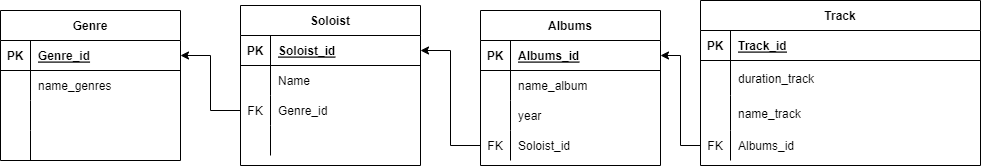

The diagram above was exported from draw.io. Its source (the exported page's mxGraphModel, read from the mxfile embedded in the PNG):
<mxGraphModel dx="1993" dy="901" grid="1" gridSize="10" guides="1" tooltips="1" connect="1" arrows="1" fold="1" page="1" pageScale="1" pageWidth="1654" pageHeight="1169" math="0" shadow="0">
  <root>
    <mxCell id="0" />
    <mxCell id="1" parent="0" />
    <mxCell id="YShdRgJHGlEQJUfZIpML-1" value="Genre" style="shape=table;startSize=30;container=1;collapsible=1;childLayout=tableLayout;fixedRows=1;rowLines=0;fontStyle=1;align=center;resizeLast=1;" vertex="1" parent="1">
      <mxGeometry x="50" y="405" width="180" height="150" as="geometry" />
    </mxCell>
    <mxCell id="YShdRgJHGlEQJUfZIpML-2" value="" style="shape=tableRow;horizontal=0;startSize=0;swimlaneHead=0;swimlaneBody=0;fillColor=none;collapsible=0;dropTarget=0;points=[[0,0.5],[1,0.5]];portConstraint=eastwest;top=0;left=0;right=0;bottom=1;" vertex="1" parent="YShdRgJHGlEQJUfZIpML-1">
      <mxGeometry y="30" width="180" height="30" as="geometry" />
    </mxCell>
    <mxCell id="YShdRgJHGlEQJUfZIpML-3" value="PK" style="shape=partialRectangle;connectable=0;fillColor=none;top=0;left=0;bottom=0;right=0;fontStyle=1;overflow=hidden;" vertex="1" parent="YShdRgJHGlEQJUfZIpML-2">
      <mxGeometry width="30" height="30" as="geometry">
        <mxRectangle width="30" height="30" as="alternateBounds" />
      </mxGeometry>
    </mxCell>
    <mxCell id="YShdRgJHGlEQJUfZIpML-4" value="Genre_id" style="shape=partialRectangle;connectable=0;fillColor=none;top=0;left=0;bottom=0;right=0;align=left;spacingLeft=6;fontStyle=5;overflow=hidden;" vertex="1" parent="YShdRgJHGlEQJUfZIpML-2">
      <mxGeometry x="30" width="150" height="30" as="geometry">
        <mxRectangle width="150" height="30" as="alternateBounds" />
      </mxGeometry>
    </mxCell>
    <mxCell id="YShdRgJHGlEQJUfZIpML-5" value="" style="shape=tableRow;horizontal=0;startSize=0;swimlaneHead=0;swimlaneBody=0;fillColor=none;collapsible=0;dropTarget=0;points=[[0,0.5],[1,0.5]];portConstraint=eastwest;top=0;left=0;right=0;bottom=0;" vertex="1" parent="YShdRgJHGlEQJUfZIpML-1">
      <mxGeometry y="60" width="180" height="30" as="geometry" />
    </mxCell>
    <mxCell id="YShdRgJHGlEQJUfZIpML-6" value="" style="shape=partialRectangle;connectable=0;fillColor=none;top=0;left=0;bottom=0;right=0;editable=1;overflow=hidden;" vertex="1" parent="YShdRgJHGlEQJUfZIpML-5">
      <mxGeometry width="30" height="30" as="geometry">
        <mxRectangle width="30" height="30" as="alternateBounds" />
      </mxGeometry>
    </mxCell>
    <mxCell id="YShdRgJHGlEQJUfZIpML-7" value="name_genres" style="shape=partialRectangle;connectable=0;fillColor=none;top=0;left=0;bottom=0;right=0;align=left;spacingLeft=6;overflow=hidden;" vertex="1" parent="YShdRgJHGlEQJUfZIpML-5">
      <mxGeometry x="30" width="150" height="30" as="geometry">
        <mxRectangle width="150" height="30" as="alternateBounds" />
      </mxGeometry>
    </mxCell>
    <mxCell id="YShdRgJHGlEQJUfZIpML-8" value="" style="shape=tableRow;horizontal=0;startSize=0;swimlaneHead=0;swimlaneBody=0;fillColor=none;collapsible=0;dropTarget=0;points=[[0,0.5],[1,0.5]];portConstraint=eastwest;top=0;left=0;right=0;bottom=0;" vertex="1" parent="YShdRgJHGlEQJUfZIpML-1">
      <mxGeometry y="90" width="180" height="30" as="geometry" />
    </mxCell>
    <mxCell id="YShdRgJHGlEQJUfZIpML-9" value="" style="shape=partialRectangle;connectable=0;fillColor=none;top=0;left=0;bottom=0;right=0;editable=1;overflow=hidden;" vertex="1" parent="YShdRgJHGlEQJUfZIpML-8">
      <mxGeometry width="30" height="30" as="geometry">
        <mxRectangle width="30" height="30" as="alternateBounds" />
      </mxGeometry>
    </mxCell>
    <mxCell id="YShdRgJHGlEQJUfZIpML-10" value="" style="shape=partialRectangle;connectable=0;fillColor=none;top=0;left=0;bottom=0;right=0;align=left;spacingLeft=6;overflow=hidden;" vertex="1" parent="YShdRgJHGlEQJUfZIpML-8">
      <mxGeometry x="30" width="150" height="30" as="geometry">
        <mxRectangle width="150" height="30" as="alternateBounds" />
      </mxGeometry>
    </mxCell>
    <mxCell id="YShdRgJHGlEQJUfZIpML-11" value="" style="shape=tableRow;horizontal=0;startSize=0;swimlaneHead=0;swimlaneBody=0;fillColor=none;collapsible=0;dropTarget=0;points=[[0,0.5],[1,0.5]];portConstraint=eastwest;top=0;left=0;right=0;bottom=0;" vertex="1" parent="YShdRgJHGlEQJUfZIpML-1">
      <mxGeometry y="120" width="180" height="30" as="geometry" />
    </mxCell>
    <mxCell id="YShdRgJHGlEQJUfZIpML-12" value="" style="shape=partialRectangle;connectable=0;fillColor=none;top=0;left=0;bottom=0;right=0;editable=1;overflow=hidden;" vertex="1" parent="YShdRgJHGlEQJUfZIpML-11">
      <mxGeometry width="30" height="30" as="geometry">
        <mxRectangle width="30" height="30" as="alternateBounds" />
      </mxGeometry>
    </mxCell>
    <mxCell id="YShdRgJHGlEQJUfZIpML-13" value="" style="shape=partialRectangle;connectable=0;fillColor=none;top=0;left=0;bottom=0;right=0;align=left;spacingLeft=6;overflow=hidden;" vertex="1" parent="YShdRgJHGlEQJUfZIpML-11">
      <mxGeometry x="30" width="150" height="30" as="geometry">
        <mxRectangle width="150" height="30" as="alternateBounds" />
      </mxGeometry>
    </mxCell>
    <mxCell id="YShdRgJHGlEQJUfZIpML-14" value="Soloist" style="shape=table;startSize=30;container=1;collapsible=1;childLayout=tableLayout;fixedRows=1;rowLines=0;fontStyle=1;align=center;resizeLast=1;" vertex="1" parent="1">
      <mxGeometry x="290" y="400" width="180" height="160" as="geometry" />
    </mxCell>
    <mxCell id="YShdRgJHGlEQJUfZIpML-15" value="" style="shape=tableRow;horizontal=0;startSize=0;swimlaneHead=0;swimlaneBody=0;fillColor=none;collapsible=0;dropTarget=0;points=[[0,0.5],[1,0.5]];portConstraint=eastwest;top=0;left=0;right=0;bottom=1;" vertex="1" parent="YShdRgJHGlEQJUfZIpML-14">
      <mxGeometry y="30" width="180" height="30" as="geometry" />
    </mxCell>
    <mxCell id="YShdRgJHGlEQJUfZIpML-16" value="PK" style="shape=partialRectangle;connectable=0;fillColor=none;top=0;left=0;bottom=0;right=0;fontStyle=1;overflow=hidden;" vertex="1" parent="YShdRgJHGlEQJUfZIpML-15">
      <mxGeometry width="30" height="30" as="geometry">
        <mxRectangle width="30" height="30" as="alternateBounds" />
      </mxGeometry>
    </mxCell>
    <mxCell id="YShdRgJHGlEQJUfZIpML-17" value="Soloist_id" style="shape=partialRectangle;connectable=0;fillColor=none;top=0;left=0;bottom=0;right=0;align=left;spacingLeft=6;fontStyle=5;overflow=hidden;" vertex="1" parent="YShdRgJHGlEQJUfZIpML-15">
      <mxGeometry x="30" width="150" height="30" as="geometry">
        <mxRectangle width="150" height="30" as="alternateBounds" />
      </mxGeometry>
    </mxCell>
    <mxCell id="YShdRgJHGlEQJUfZIpML-18" value="" style="shape=tableRow;horizontal=0;startSize=0;swimlaneHead=0;swimlaneBody=0;fillColor=none;collapsible=0;dropTarget=0;points=[[0,0.5],[1,0.5]];portConstraint=eastwest;top=0;left=0;right=0;bottom=0;" vertex="1" parent="YShdRgJHGlEQJUfZIpML-14">
      <mxGeometry y="60" width="180" height="30" as="geometry" />
    </mxCell>
    <mxCell id="YShdRgJHGlEQJUfZIpML-19" value="" style="shape=partialRectangle;connectable=0;fillColor=none;top=0;left=0;bottom=0;right=0;editable=1;overflow=hidden;" vertex="1" parent="YShdRgJHGlEQJUfZIpML-18">
      <mxGeometry width="30" height="30" as="geometry">
        <mxRectangle width="30" height="30" as="alternateBounds" />
      </mxGeometry>
    </mxCell>
    <mxCell id="YShdRgJHGlEQJUfZIpML-20" value="Name" style="shape=partialRectangle;connectable=0;fillColor=none;top=0;left=0;bottom=0;right=0;align=left;spacingLeft=6;overflow=hidden;" vertex="1" parent="YShdRgJHGlEQJUfZIpML-18">
      <mxGeometry x="30" width="150" height="30" as="geometry">
        <mxRectangle width="150" height="30" as="alternateBounds" />
      </mxGeometry>
    </mxCell>
    <mxCell id="YShdRgJHGlEQJUfZIpML-21" value="" style="shape=tableRow;horizontal=0;startSize=0;swimlaneHead=0;swimlaneBody=0;fillColor=none;collapsible=0;dropTarget=0;points=[[0,0.5],[1,0.5]];portConstraint=eastwest;top=0;left=0;right=0;bottom=0;" vertex="1" parent="YShdRgJHGlEQJUfZIpML-14">
      <mxGeometry y="90" width="180" height="30" as="geometry" />
    </mxCell>
    <mxCell id="YShdRgJHGlEQJUfZIpML-22" value="FK" style="shape=partialRectangle;connectable=0;fillColor=none;top=0;left=0;bottom=0;right=0;editable=1;overflow=hidden;" vertex="1" parent="YShdRgJHGlEQJUfZIpML-21">
      <mxGeometry width="30" height="30" as="geometry">
        <mxRectangle width="30" height="30" as="alternateBounds" />
      </mxGeometry>
    </mxCell>
    <mxCell id="YShdRgJHGlEQJUfZIpML-23" value="Genre_id" style="shape=partialRectangle;connectable=0;fillColor=none;top=0;left=0;bottom=0;right=0;align=left;spacingLeft=6;overflow=hidden;" vertex="1" parent="YShdRgJHGlEQJUfZIpML-21">
      <mxGeometry x="30" width="150" height="30" as="geometry">
        <mxRectangle width="150" height="30" as="alternateBounds" />
      </mxGeometry>
    </mxCell>
    <mxCell id="YShdRgJHGlEQJUfZIpML-24" value="" style="shape=tableRow;horizontal=0;startSize=0;swimlaneHead=0;swimlaneBody=0;fillColor=none;collapsible=0;dropTarget=0;points=[[0,0.5],[1,0.5]];portConstraint=eastwest;top=0;left=0;right=0;bottom=0;" vertex="1" parent="YShdRgJHGlEQJUfZIpML-14">
      <mxGeometry y="120" width="180" height="30" as="geometry" />
    </mxCell>
    <mxCell id="YShdRgJHGlEQJUfZIpML-25" value="" style="shape=partialRectangle;connectable=0;fillColor=none;top=0;left=0;bottom=0;right=0;editable=1;overflow=hidden;" vertex="1" parent="YShdRgJHGlEQJUfZIpML-24">
      <mxGeometry width="30" height="30" as="geometry">
        <mxRectangle width="30" height="30" as="alternateBounds" />
      </mxGeometry>
    </mxCell>
    <mxCell id="YShdRgJHGlEQJUfZIpML-26" value="" style="shape=partialRectangle;connectable=0;fillColor=none;top=0;left=0;bottom=0;right=0;align=left;spacingLeft=6;overflow=hidden;" vertex="1" parent="YShdRgJHGlEQJUfZIpML-24">
      <mxGeometry x="30" width="150" height="30" as="geometry">
        <mxRectangle width="150" height="30" as="alternateBounds" />
      </mxGeometry>
    </mxCell>
    <mxCell id="YShdRgJHGlEQJUfZIpML-27" value="Track" style="shape=table;startSize=30;container=1;collapsible=1;childLayout=tableLayout;fixedRows=1;rowLines=0;fontStyle=1;align=center;resizeLast=1;" vertex="1" parent="1">
      <mxGeometry x="750" y="395" width="280" height="165" as="geometry" />
    </mxCell>
    <mxCell id="YShdRgJHGlEQJUfZIpML-28" value="" style="shape=tableRow;horizontal=0;startSize=0;swimlaneHead=0;swimlaneBody=0;fillColor=none;collapsible=0;dropTarget=0;points=[[0,0.5],[1,0.5]];portConstraint=eastwest;top=0;left=0;right=0;bottom=1;" vertex="1" parent="YShdRgJHGlEQJUfZIpML-27">
      <mxGeometry y="30" width="280" height="30" as="geometry" />
    </mxCell>
    <mxCell id="YShdRgJHGlEQJUfZIpML-29" value="PK" style="shape=partialRectangle;connectable=0;fillColor=none;top=0;left=0;bottom=0;right=0;fontStyle=1;overflow=hidden;" vertex="1" parent="YShdRgJHGlEQJUfZIpML-28">
      <mxGeometry width="30" height="30" as="geometry">
        <mxRectangle width="30" height="30" as="alternateBounds" />
      </mxGeometry>
    </mxCell>
    <mxCell id="YShdRgJHGlEQJUfZIpML-30" value="Track_id" style="shape=partialRectangle;connectable=0;fillColor=none;top=0;left=0;bottom=0;right=0;align=left;spacingLeft=6;fontStyle=5;overflow=hidden;" vertex="1" parent="YShdRgJHGlEQJUfZIpML-28">
      <mxGeometry x="30" width="250" height="30" as="geometry">
        <mxRectangle width="250" height="30" as="alternateBounds" />
      </mxGeometry>
    </mxCell>
    <mxCell id="YShdRgJHGlEQJUfZIpML-31" value="" style="shape=tableRow;horizontal=0;startSize=0;swimlaneHead=0;swimlaneBody=0;fillColor=none;collapsible=0;dropTarget=0;points=[[0,0.5],[1,0.5]];portConstraint=eastwest;top=0;left=0;right=0;bottom=0;" vertex="1" parent="YShdRgJHGlEQJUfZIpML-27">
      <mxGeometry y="60" width="280" height="35" as="geometry" />
    </mxCell>
    <mxCell id="YShdRgJHGlEQJUfZIpML-32" value="" style="shape=partialRectangle;connectable=0;fillColor=none;top=0;left=0;bottom=0;right=0;editable=1;overflow=hidden;" vertex="1" parent="YShdRgJHGlEQJUfZIpML-31">
      <mxGeometry width="30" height="35" as="geometry">
        <mxRectangle width="30" height="35" as="alternateBounds" />
      </mxGeometry>
    </mxCell>
    <mxCell id="YShdRgJHGlEQJUfZIpML-33" value="duration_track" style="shape=partialRectangle;connectable=0;fillColor=none;top=0;left=0;bottom=0;right=0;align=left;spacingLeft=6;overflow=hidden;" vertex="1" parent="YShdRgJHGlEQJUfZIpML-31">
      <mxGeometry x="30" width="250" height="35" as="geometry">
        <mxRectangle width="250" height="35" as="alternateBounds" />
      </mxGeometry>
    </mxCell>
    <mxCell id="YShdRgJHGlEQJUfZIpML-34" value="" style="shape=tableRow;horizontal=0;startSize=0;swimlaneHead=0;swimlaneBody=0;fillColor=none;collapsible=0;dropTarget=0;points=[[0,0.5],[1,0.5]];portConstraint=eastwest;top=0;left=0;right=0;bottom=0;" vertex="1" parent="YShdRgJHGlEQJUfZIpML-27">
      <mxGeometry y="95" width="280" height="35" as="geometry" />
    </mxCell>
    <mxCell id="YShdRgJHGlEQJUfZIpML-35" value="" style="shape=partialRectangle;connectable=0;fillColor=none;top=0;left=0;bottom=0;right=0;editable=1;overflow=hidden;" vertex="1" parent="YShdRgJHGlEQJUfZIpML-34">
      <mxGeometry width="30" height="35" as="geometry">
        <mxRectangle width="30" height="35" as="alternateBounds" />
      </mxGeometry>
    </mxCell>
    <mxCell id="YShdRgJHGlEQJUfZIpML-36" value="name_track" style="shape=partialRectangle;connectable=0;fillColor=none;top=0;left=0;bottom=0;right=0;align=left;spacingLeft=6;overflow=hidden;" vertex="1" parent="YShdRgJHGlEQJUfZIpML-34">
      <mxGeometry x="30" width="250" height="35" as="geometry">
        <mxRectangle width="250" height="35" as="alternateBounds" />
      </mxGeometry>
    </mxCell>
    <mxCell id="YShdRgJHGlEQJUfZIpML-37" value="" style="shape=tableRow;horizontal=0;startSize=0;swimlaneHead=0;swimlaneBody=0;fillColor=none;collapsible=0;dropTarget=0;points=[[0,0.5],[1,0.5]];portConstraint=eastwest;top=0;left=0;right=0;bottom=0;" vertex="1" parent="YShdRgJHGlEQJUfZIpML-27">
      <mxGeometry y="130" width="280" height="30" as="geometry" />
    </mxCell>
    <mxCell id="YShdRgJHGlEQJUfZIpML-38" value="FK" style="shape=partialRectangle;connectable=0;fillColor=none;top=0;left=0;bottom=0;right=0;editable=1;overflow=hidden;" vertex="1" parent="YShdRgJHGlEQJUfZIpML-37">
      <mxGeometry width="30" height="30" as="geometry">
        <mxRectangle width="30" height="30" as="alternateBounds" />
      </mxGeometry>
    </mxCell>
    <mxCell id="YShdRgJHGlEQJUfZIpML-39" value="Albums_id" style="shape=partialRectangle;connectable=0;fillColor=none;top=0;left=0;bottom=0;right=0;align=left;spacingLeft=6;overflow=hidden;" vertex="1" parent="YShdRgJHGlEQJUfZIpML-37">
      <mxGeometry x="30" width="250" height="30" as="geometry">
        <mxRectangle width="250" height="30" as="alternateBounds" />
      </mxGeometry>
    </mxCell>
    <mxCell id="YShdRgJHGlEQJUfZIpML-53" value="Albums" style="shape=table;startSize=30;container=1;collapsible=1;childLayout=tableLayout;fixedRows=1;rowLines=0;fontStyle=1;align=center;resizeLast=1;" vertex="1" parent="1">
      <mxGeometry x="530" y="405" width="180" height="155" as="geometry" />
    </mxCell>
    <mxCell id="YShdRgJHGlEQJUfZIpML-54" value="" style="shape=tableRow;horizontal=0;startSize=0;swimlaneHead=0;swimlaneBody=0;fillColor=none;collapsible=0;dropTarget=0;points=[[0,0.5],[1,0.5]];portConstraint=eastwest;top=0;left=0;right=0;bottom=1;" vertex="1" parent="YShdRgJHGlEQJUfZIpML-53">
      <mxGeometry y="30" width="180" height="30" as="geometry" />
    </mxCell>
    <mxCell id="YShdRgJHGlEQJUfZIpML-55" value="PK" style="shape=partialRectangle;connectable=0;fillColor=none;top=0;left=0;bottom=0;right=0;fontStyle=1;overflow=hidden;" vertex="1" parent="YShdRgJHGlEQJUfZIpML-54">
      <mxGeometry width="30" height="30" as="geometry">
        <mxRectangle width="30" height="30" as="alternateBounds" />
      </mxGeometry>
    </mxCell>
    <mxCell id="YShdRgJHGlEQJUfZIpML-56" value="Albums_id" style="shape=partialRectangle;connectable=0;fillColor=none;top=0;left=0;bottom=0;right=0;align=left;spacingLeft=6;fontStyle=5;overflow=hidden;" vertex="1" parent="YShdRgJHGlEQJUfZIpML-54">
      <mxGeometry x="30" width="150" height="30" as="geometry">
        <mxRectangle width="150" height="30" as="alternateBounds" />
      </mxGeometry>
    </mxCell>
    <mxCell id="YShdRgJHGlEQJUfZIpML-57" value="" style="shape=tableRow;horizontal=0;startSize=0;swimlaneHead=0;swimlaneBody=0;fillColor=none;collapsible=0;dropTarget=0;points=[[0,0.5],[1,0.5]];portConstraint=eastwest;top=0;left=0;right=0;bottom=0;" vertex="1" parent="YShdRgJHGlEQJUfZIpML-53">
      <mxGeometry y="60" width="180" height="30" as="geometry" />
    </mxCell>
    <mxCell id="YShdRgJHGlEQJUfZIpML-58" value="" style="shape=partialRectangle;connectable=0;fillColor=none;top=0;left=0;bottom=0;right=0;editable=1;overflow=hidden;" vertex="1" parent="YShdRgJHGlEQJUfZIpML-57">
      <mxGeometry width="30" height="30" as="geometry">
        <mxRectangle width="30" height="30" as="alternateBounds" />
      </mxGeometry>
    </mxCell>
    <mxCell id="YShdRgJHGlEQJUfZIpML-59" value="name_album" style="shape=partialRectangle;connectable=0;fillColor=none;top=0;left=0;bottom=0;right=0;align=left;spacingLeft=6;overflow=hidden;" vertex="1" parent="YShdRgJHGlEQJUfZIpML-57">
      <mxGeometry x="30" width="150" height="30" as="geometry">
        <mxRectangle width="150" height="30" as="alternateBounds" />
      </mxGeometry>
    </mxCell>
    <mxCell id="YShdRgJHGlEQJUfZIpML-60" value="" style="shape=tableRow;horizontal=0;startSize=0;swimlaneHead=0;swimlaneBody=0;fillColor=none;collapsible=0;dropTarget=0;points=[[0,0.5],[1,0.5]];portConstraint=eastwest;top=0;left=0;right=0;bottom=0;" vertex="1" parent="YShdRgJHGlEQJUfZIpML-53">
      <mxGeometry y="90" width="180" height="30" as="geometry" />
    </mxCell>
    <mxCell id="YShdRgJHGlEQJUfZIpML-61" value="" style="shape=partialRectangle;connectable=0;fillColor=none;top=0;left=0;bottom=0;right=0;editable=1;overflow=hidden;" vertex="1" parent="YShdRgJHGlEQJUfZIpML-60">
      <mxGeometry width="30" height="30" as="geometry">
        <mxRectangle width="30" height="30" as="alternateBounds" />
      </mxGeometry>
    </mxCell>
    <mxCell id="YShdRgJHGlEQJUfZIpML-62" value="year" style="shape=partialRectangle;connectable=0;fillColor=none;top=0;left=0;bottom=0;right=0;align=left;spacingLeft=6;overflow=hidden;" vertex="1" parent="YShdRgJHGlEQJUfZIpML-60">
      <mxGeometry x="30" width="150" height="30" as="geometry">
        <mxRectangle width="150" height="30" as="alternateBounds" />
      </mxGeometry>
    </mxCell>
    <mxCell id="YShdRgJHGlEQJUfZIpML-63" value="" style="shape=tableRow;horizontal=0;startSize=0;swimlaneHead=0;swimlaneBody=0;fillColor=none;collapsible=0;dropTarget=0;points=[[0,0.5],[1,0.5]];portConstraint=eastwest;top=0;left=0;right=0;bottom=0;" vertex="1" parent="YShdRgJHGlEQJUfZIpML-53">
      <mxGeometry y="120" width="180" height="30" as="geometry" />
    </mxCell>
    <mxCell id="YShdRgJHGlEQJUfZIpML-64" value="FK" style="shape=partialRectangle;connectable=0;fillColor=none;top=0;left=0;bottom=0;right=0;editable=1;overflow=hidden;" vertex="1" parent="YShdRgJHGlEQJUfZIpML-63">
      <mxGeometry width="30" height="30" as="geometry">
        <mxRectangle width="30" height="30" as="alternateBounds" />
      </mxGeometry>
    </mxCell>
    <mxCell id="YShdRgJHGlEQJUfZIpML-65" value="Soloist_id" style="shape=partialRectangle;connectable=0;fillColor=none;top=0;left=0;bottom=0;right=0;align=left;spacingLeft=6;overflow=hidden;" vertex="1" parent="YShdRgJHGlEQJUfZIpML-63">
      <mxGeometry x="30" width="150" height="30" as="geometry">
        <mxRectangle width="150" height="30" as="alternateBounds" />
      </mxGeometry>
    </mxCell>
    <mxCell id="YShdRgJHGlEQJUfZIpML-66" style="edgeStyle=orthogonalEdgeStyle;rounded=0;orthogonalLoop=1;jettySize=auto;html=1;exitX=0;exitY=0.5;exitDx=0;exitDy=0;entryX=1;entryY=0.5;entryDx=0;entryDy=0;" edge="1" parent="1" source="YShdRgJHGlEQJUfZIpML-21" target="YShdRgJHGlEQJUfZIpML-2">
      <mxGeometry relative="1" as="geometry" />
    </mxCell>
    <mxCell id="YShdRgJHGlEQJUfZIpML-67" style="edgeStyle=orthogonalEdgeStyle;rounded=0;orthogonalLoop=1;jettySize=auto;html=1;exitX=0;exitY=0.5;exitDx=0;exitDy=0;entryX=1;entryY=0.5;entryDx=0;entryDy=0;" edge="1" parent="1" source="YShdRgJHGlEQJUfZIpML-63" target="YShdRgJHGlEQJUfZIpML-15">
      <mxGeometry relative="1" as="geometry" />
    </mxCell>
    <mxCell id="YShdRgJHGlEQJUfZIpML-68" style="edgeStyle=orthogonalEdgeStyle;rounded=0;orthogonalLoop=1;jettySize=auto;html=1;exitX=0;exitY=0.5;exitDx=0;exitDy=0;entryX=1;entryY=0.5;entryDx=0;entryDy=0;" edge="1" parent="1" source="YShdRgJHGlEQJUfZIpML-37" target="YShdRgJHGlEQJUfZIpML-54">
      <mxGeometry relative="1" as="geometry" />
    </mxCell>
  </root>
</mxGraphModel>